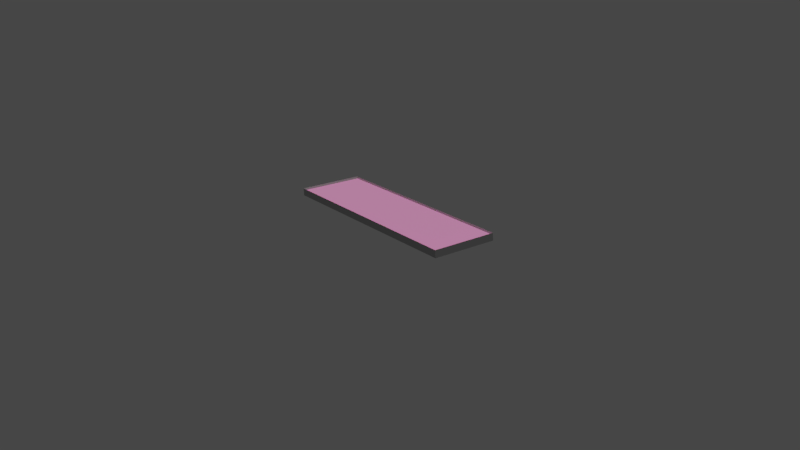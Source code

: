 # Source: Keyboard.blend  (saved by Blender 2.79.0; exported with 4.5.12 LTS)
import bpy
from mathutils import Matrix  # noqa: F401  (used for matrix-valued properties, if any)

bpy.ops.wm.read_factory_settings(use_empty=True)
scene = bpy.context.scene
scene.name = 'Scene'

# ---- collections
col_collection_1 = bpy.data.collections.new('Collection 1'); scene.collection.children.link(col_collection_1)

# ---- images (referenced by path relative to the original .blend; pixels are not part of the script)
import os
ASSET_DIR = os.environ.get("B2B_ASSET_DIR", "")  # directory of the original .blend (textures are referenced by path, not embedded)
HERE = os.path.dirname(os.path.abspath(__file__))  # packed textures are extracted next to this script under _unpacked/

def load_image(name, relpath, width, height, colorspace="sRGB"):
    """Load a texture the original file referenced (path relative to the .blend, or extracted next to this script)."""
    p = next((c for c in (os.path.join(HERE, relpath), os.path.join(ASSET_DIR, relpath)) if relpath and os.path.exists(c)), "")
    if p:
        img = bpy.data.images.load(p, check_existing=True)
        img.name = name
    else:  # same state as the original file: an image datablock whose file is absent (Cycles renders it pink)
        img = bpy.data.images.new(name, width, height)
        img.source = "FILE"
        img.filepath = "//" + (relpath or name)
    img.colorspace_settings.name = colorspace
    return img
img_keyboard_emission_png = load_image('keyboard-emission.png', 'keyboard-emission.png', 1024, 1024, 'Non-Color')
img_keyboard_layout_png = load_image('keyboard-layout.png', 'keyboard-layout.png', 1024, 1024, 'sRGB')

# ---- materials (node trees are filled in below, after node groups)
mat_material_002 = bpy.data.materials.new('Material.002')
mat_material_002.alpha_threshold = 0.0
mat_material_002.diffuse_color = (0.1236, 0.8, 0.7771, 1.0)
mat_material_002.roughness = 0.5
mat_material_001 = bpy.data.materials.new('Material.001')
mat_material_001.alpha_threshold = 0.0
mat_material_001.preview_render_type = 'CUBE'
mat_material_001.diffuse_color = (0.8, 0.2737, 0.1652, 1.0)
mat_material_001.roughness = 0.5

# ---- material node trees
mat_material_002.use_nodes = True; mat_material_002.node_tree.nodes.clear()
_N = mat_material_002.node_tree.nodes; _L = mat_material_002.node_tree.links
n0 = _N.new('ShaderNodeOutputMaterial'); n0.name = 'Material Output'; n0.location = (300, 300)
n1 = _N.new('ShaderNodeBsdfPrincipled'); n1.name = 'Principled BSDF'; n1.location = (-42, 491)
n1.width = 150
n1.subsurface_method = 'BURLEY'
n1.inputs[0].default_value = (0.4144, 0.4144, 0.4144, 1.0)
n1.inputs[3].default_value = 1.45
n1.inputs[9].default_value = (1.0, 1.0, 1.0)
_L.new(n1.outputs[0], n0.inputs[0])
n0.is_active_output = True
mat_material_001.use_nodes = True; mat_material_001.node_tree.nodes.clear()
_N = mat_material_001.node_tree.nodes; _L = mat_material_001.node_tree.links
n0 = _N.new('ShaderNodeOutputMaterial'); n0.name = 'Material Output'; n0.location = (734, 297)
n1 = _N.new('ShaderNodeBsdfPrincipled'); n1.name = 'Principled BSDF'; n1.location = (-41, 630)
n1.width = 150
n1.subsurface_method = 'BURLEY'
n1.inputs[3].default_value = 1.45
n1.inputs[9].default_value = (1.0, 1.0, 1.0)
n2 = _N.new('ShaderNodeAddShader'); n2.name = 'Add Shader'; n2.location = (514, 396)
n3 = _N.new('ShaderNodeEmission'); n3.name = 'Emission'; n3.location = (304, 70)
n3.inputs[0].default_value = (0.8, 0.7369, 0.0, 1.0)
n4 = _N.new('ShaderNodeTexImage'); n4.name = 'Image Texture.001'; n4.location = (-236, 127)
n4.width = 140
n4.image = img_keyboard_emission_png
n5 = _N.new('ShaderNodeTexImage'); n5.name = 'Image Texture'; n5.location = (-389, 728)
n5.width = 140
n5.image = img_keyboard_layout_png
n6 = _N.new('ShaderNodeMath'); n6.name = 'Math'; n6.location = (45, 66)
n6.operation = 'MULTIPLY'
n6.inputs[1].default_value = 0.8
_L.new(n1.outputs[0], n2.inputs[0])
_L.new(n5.outputs[0], n1.inputs[0])
_L.new(n2.outputs[0], n0.inputs[0])
_L.new(n3.outputs[0], n2.inputs[1])
_L.new(n4.outputs[0], n6.inputs[0])
_L.new(n6.outputs[0], n3.inputs[1])
n0.is_active_output = True

# ---- world
world_world = bpy.data.worlds.new('World'); scene.world = world_world
world_world.color = (0.05088, 0.05088, 0.05088)
world_world.use_sun_shadow = False
world_world.sun_shadow_jitter_overblur = 0.0
world_world.cycles.sampling_method = 'MANUAL'

# ---- cameras
cam_camera_001 = bpy.data.cameras.new('Camera.001')
cam_camera_001.clip_end = 100.0
cam_camera_001.lens = 35.0
cam_camera_001.sensor_width = 32.0
cam_camera_001.sensor_height = 18.0
cam_camera_001.display_size = 2.0
cam_camera_001.dof.focus_distance = 0.0

# ---- lights
light_sun = bpy.data.lights.new('Sun', 'SUN')
light_sun.transmission_factor = 0.0
light_sun.angle = 0.1993
light_sun.energy = 1.0
light_sun.shadow_buffer_clip_start = 0.5
light_sun.shadow_soft_size = 0.1
light_sun.shadow_cascade_max_distance = 1000.0

# ---- meshes
me_cube_002 = bpy.data.meshes.new('Cube.002')
me_cube_002.from_pydata([(4.969, 1.584, 0.9267), (-4.998, -1.584, 0.5811), (4.969, -1.584, 0.9267), (-4.998, 1.584, 0.5811), (-5.027, 1.584, 0.9267), (4.998, -1.584, 0.5811), (-5.027, -1.584, 0.9267), (4.998, 1.584, 0.5811), (4.828, 1.539, 0.6596), (4.828, -1.539, 0.6596), (-4.885, 1.539, 0.6596), (-4.885, -1.539, 0.6596)], [], [(7, 3, 4, 0), (3, 1, 6, 4), (6, 2, 9, 11), (1, 5, 2, 6), (5, 7, 0, 2), (7, 5, 1, 3), (8, 10, 11, 9), (0, 4, 10, 8), (2, 0, 8, 9), (4, 6, 11, 10)])
me_cube_002.materials.append(mat_material_002)
me_cube_002.use_remesh_preserve_volume = False
me_cube_002.use_remesh_preserve_attributes = False
me_cube_002.use_mirror_vertex_groups = False
me_cube_002.update()
me_cube_001 = bpy.data.meshes.new('Cube.001')
me_cube_001.from_pydata([(-3.416, 2.232, -0.3642), (6.539, 2.232, -0.3642), (-3.416, -0.9221, -0.3642), (6.539, -0.9221, -0.3642)], [], [(3, 1, 0, 2)])
me_cube_001.polygons.foreach_set('use_smooth', [True] * 1)
_uv = me_cube_001.uv_layers.new(name='UVMap')
_uv.uv.foreach_set('vector', [0.9956, 0.003472, 0.9967, 0.9896, 0.001111, 0.9861, 0.001111, -0.003472])
me_cube_001.materials.append(mat_material_001)
me_cube_001.use_remesh_preserve_volume = False
me_cube_001.use_remesh_preserve_attributes = False
me_cube_001.use_mirror_vertex_groups = False
me_cube_001.update()

# ---- objects
ob_camera = bpy.data.objects.new('Camera', cam_camera_001)
ob_cube = bpy.data.objects.new('Cube', me_cube_002)
ob_keys = bpy.data.objects.new('Keys', me_cube_001)
ob_sun = bpy.data.objects.new('Sun', light_sun)

# ---- transforms, parenting, visibility, modifiers, constraints
ob_camera.location = (9.415, -7.099, 4.486)
ob_camera.rotation_euler = (1.211, 1.071e-07, 0.915)
ob_camera.lineart.crease_threshold = 0.0
ob_cube.location = (0.0, 0.0, 0.0)
ob_cube.scale = (0.3151, 0.3151, 0.3151)
ob_cube.lineart.crease_threshold = 0.0
ob_keys.parent = ob_cube
ob_keys.location = (-1.567, -0.6589, 1.299)
ob_keys.lineart.crease_threshold = 0.0
_m = ob_keys.modifiers.new('Subsurf', 'SUBSURF')
_m.uv_smooth = 'PRESERVE_CORNERS'
_m.subdivision_type = 'SIMPLE'
_m.levels = 8
_m.render_levels = 6
_m.show_only_control_edges = False
_m = ob_keys.modifiers.new('Displace', 'DISPLACE')
_m.strength = -0.2
_m.texture_coords = 'UV'
_m = ob_keys.modifiers.new('Subsurf.001', 'SUBSURF')
_m.uv_smooth = 'PRESERVE_CORNERS'
_m.quality = 2
_m.levels = 0
_m.show_only_control_edges = False
_m.use_creases = False
ob_sun.location = (-14.8, -1.37, 0.08097)
ob_sun.lineart.crease_threshold = 0.0

# ---- collection membership
col_collection_1.objects.link(ob_camera)
col_collection_1.objects.link(ob_cube)
col_collection_1.objects.link(ob_keys)
col_collection_1.objects.link(ob_sun)

# ---- scene / render settings (as saved in the file)
scene.camera = ob_camera
scene.frame_start = 1; scene.frame_end = 250; scene.frame_set(1)
scene.render.engine = 'CYCLES'
scene.render.resolution_percentage = 50
scene.render.dither_intensity = 0.0
scene.cycles.use_denoising = False
scene.cycles.samples = 128
scene.cycles.sampling_pattern = 'TABULATED_SOBOL'
scene.cycles.use_adaptive_sampling = False
scene.cycles.use_light_tree = False
scene.cycles.blur_glossy = 0.0
scene.cycles.sample_clamp_indirect = 0.0
scene.view_settings.view_transform = 'Filmic'
bpy.context.view_layer.update()
